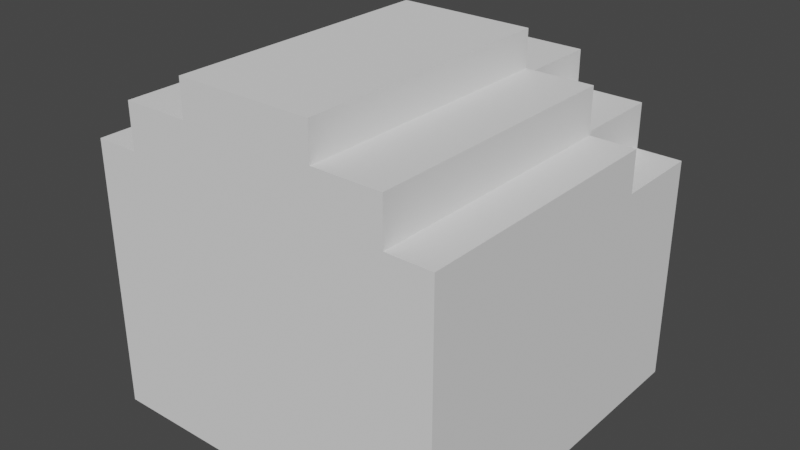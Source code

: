 # Source: head.blend  (saved by Blender 2.80.75; exported with 4.5.12 LTS)
import bpy
from mathutils import Matrix  # noqa: F401  (used for matrix-valued properties, if any)

bpy.ops.wm.read_factory_settings(use_empty=True)
scene = bpy.context.scene
scene.name = 'Scene'

# ---- collections
col_collection = bpy.data.collections.new('Collection'); scene.collection.children.link(col_collection)

# ---- world
world_world = bpy.data.worlds.new('World'); scene.world = world_world
world_world.use_nodes = True; world_world.node_tree.nodes.clear()
_N = world_world.node_tree.nodes; _L = world_world.node_tree.links
n0 = _N.new('ShaderNodeOutputWorld'); n0.name = 'World Output'; n0.location = (300, 300)
n1 = _N.new('ShaderNodeBackground'); n1.name = 'Background'; n1.location = (10, 300)
n1.inputs[0].default_value = (0.05088, 0.05088, 0.05088, 1.0)
_L.new(n1.outputs[0], n0.inputs[0])
n0.is_active_output = True
world_world.color = (0.05088, 0.05088, 0.05088)
world_world.use_sun_shadow = False
world_world.sun_shadow_jitter_overblur = 0.0

# ---- meshes
me_cube_002 = bpy.data.meshes.new('Cube.002')
me_cube_002.from_pydata([(-1.0, -1.0, -1.0), (-1.0, 1.0, -1.0), (1.0, -1.0, -1.0), (1.0, -1.0, 0.5), (1.0, 1.0, -1.0), (1.0, 1.0, 0.5), (1.0, 0.75, 0.5), (1.0, -0.75, 0.5), (1.0, 0.75, 0.75), (1.0, -0.75, 0.75), (1.0, 0.375, 0.75), (1.0, -0.375, 0.75), (1.0, 0.375, 0.95), (1.0, -0.375, 0.95), (-0.5, 1.0, -1.0), (-0.5, 1.0, 0.5), (-0.5, -1.0, -1.0), (-0.5, -1.0, 0.5), (-0.5, 0.75, 0.5), (-0.5, -0.75, 0.5), (-0.5, 0.75, 0.75), (-0.5, -0.75, 0.75), (-0.5, 0.375, 0.75), (-0.5, -0.375, 0.75), (-0.5, 0.375, 0.95), (-0.5, -0.375, 0.95), (-1.0, -1.0, 0.2698), (-1.0, 1.0, 0.2698), (-0.5, -1.0, 0.2698), (-0.5, -0.75, 0.2698), (-1.0, -0.75, 0.2698), (-1.0, 0.75, 0.2698), (-0.5, -0.75, 0.5198), (-1.0, -0.75, 0.5198), (-1.0, 0.75, 0.5198), (-0.5, -0.375, 0.5198), (-1.0, -0.375, 0.5198), (-1.0, 0.375, 0.5198), (-1.0, -0.375, 0.7198), (-1.0, 0.375, 0.7198), (-0.5, -0.375, 0.7198), (-0.5, 1.0, 0.2698), (-0.5, 0.75, 0.2698), (-0.5, 0.75, 0.5198), (-0.5, 0.375, 0.5198), (-0.5, 0.375, 0.7198)], [], [(4, 5, 3, 2), (23, 25, 40, 35), (14, 4, 2, 16), (19, 7, 9, 21), (3, 5, 6, 7), (17, 3, 7, 19), (9, 8, 10, 11), (7, 6, 8, 9), (11, 10, 12, 13), (21, 9, 11, 23), (18, 15, 41, 42), (23, 11, 13, 25), (10, 22, 24, 12), (24, 22, 44, 45), (12, 24, 25, 13), (8, 20, 22, 10), (6, 18, 20, 8), (19, 21, 32, 29), (5, 15, 18, 6), (1, 14, 16, 0), (17, 19, 29, 28), (41, 27, 31, 42), (42, 31, 34, 43), (43, 34, 37, 44), (45, 39, 38, 40), (44, 37, 39, 45), (36, 35, 40, 38), (33, 32, 35, 36), (26, 28, 29, 30), (30, 29, 32, 33), (25, 24, 45, 40), (22, 20, 43, 44), (21, 23, 35, 32), (20, 18, 42, 43), (30, 33, 36, 37, 34, 31), (39, 37, 36, 38), (1, 0, 26, 30, 31, 27), (0, 16, 28, 26), (3, 17, 28, 16, 2), (15, 5, 4, 14, 41), (14, 1, 27, 41)])
_uv = me_cube_002.uv_layers.new(name='UVMap')
_uv.uv.foreach_set('vector', [0.375, 0.5, 0.625, 0.5, 0.625, 0.75, 0.375, 0.75, 0.625, 0.9375, 0.625, 0.9375, 0.625, 0.9375, 0.625, 0.9375, 0.1875, 0.5, 0.375, 0.5, 0.375, 0.75, 0.1875, 0.75, 0.625, 0.9375, 0.625, 0.75, 0.625, 0.75, 0.625, 0.9375, 0.625, 0.75, 0.625, 0.5, 0.625, 0.5, 0.625, 0.75, 0.625, 0.9375, 0.625, 0.75, 0.625, 0.75, 0.625, 0.9375, 0.625, 0.75, 0.625, 0.5, 0.625, 0.5, 0.625, 0.75, 0.625, 0.75, 0.625, 0.5, 0.625, 0.5, 0.625, 0.75, 0.625, 0.75, 0.625, 0.5, 0.625, 0.5, 0.625, 0.75, 0.625, 0.9375, 0.625, 0.75, 0.625, 0.75, 0.625, 0.9375, 0.625, 0.3125, 0.625, 0.3125, 0.625, 0.3125, 0.625, 0.3125, 0.625, 0.9375, 0.625, 0.75, 0.625, 0.75, 0.625, 0.9375, 0.625, 0.5, 0.625, 0.3125, 0.625, 0.3125, 0.625, 0.5, 0.625, 0.3125, 0.625, 0.3125, 0.625, 0.3125, 0.625, 0.3125, 0.625, 0.5, 0.8125, 0.5, 0.8125, 0.75, 0.625, 0.75, 0.625, 0.5, 0.625, 0.3125, 0.625, 0.3125, 0.625, 0.5, 0.625, 0.5, 0.625, 0.3125, 0.625, 0.3125, 0.625, 0.5, 0.625, 0.9375, 0.625, 0.9375, 0.625, 0.9375, 0.625, 0.9375, 0.625, 0.5, 0.625, 0.3125, 0.625, 0.3125, 0.625, 0.5, 0.125, 0.5, 0.1875, 0.5, 0.1875, 0.75, 0.125, 0.75, 0.625, 0.9375, 0.625, 0.9375, 0.625, 0.9375, 0.625, 0.9375, 0.625, 0.3125, 0.625, 0.25, 0.625, 0.25, 0.625, 0.3125, 0.625, 0.3125, 0.625, 0.25, 0.625, 0.25, 0.625, 0.3125, 0.625, 0.3125, 0.625, 0.25, 0.625, 0.25, 0.625, 0.3125, 0.8125, 0.5, 0.875, 0.5, 0.875, 0.75, 0.8125, 0.75, 0.625, 0.3125, 0.625, 0.25, 0.625, 0.25, 0.625, 0.3125, 0.625, 1.0, 0.625, 0.9375, 0.625, 0.9375, 0.625, 1.0, 0.625, 1.0, 0.625, 0.9375, 0.625, 0.9375, 0.625, 1.0, 0.625, 1.0, 0.625, 0.9375, 0.625, 0.9375, 0.625, 1.0, 0.625, 1.0, 0.625, 0.9375, 0.625, 0.9375, 0.625, 1.0, 0.8125, 0.75, 0.8125, 0.5, 0.8125, 0.5, 0.8125, 0.75, 0.625, 0.3125, 0.625, 0.3125, 0.625, 0.3125, 0.625, 0.3125, 0.625, 0.9375, 0.625, 0.9375, 0.625, 0.9375, 0.625, 0.9375, 0.625, 0.3125, 0.625, 0.3125, 0.625, 0.3125, 0.625, 0.3125, 0.625, 1.0, 0.625, 1.0, 0.625, 1.0, 0.625, 0.25, 0.625, 0.25, 0.625, 0.25, 0.625, 0.25, 0.625, 0.25, 0.625, 1.0, 0.625, 1.0, 0.125, 0.5, 0.125, 0.75, 0.625, 1.0, 0.625, 1.0, 0.625, 0.25, 0.625, 0.25, 0.125, 0.75, 0.1875, 0.75, 0.625, 0.9375, 0.625, 1.0, 0.625, 0.75, 0.625, 0.9375, 0.625, 0.9375, 0.1875, 0.75, 0.375, 0.75, 0.625, 0.3125, 0.625, 0.5, 0.375, 0.5, 0.1875, 0.5, 0.625, 0.3125, 0.1875, 0.5, 0.125, 0.5, 0.625, 0.25, 0.625, 0.3125])
me_cube_002.use_remesh_preserve_volume = False
me_cube_002.use_remesh_preserve_attributes = False
me_cube_002.use_mirror_vertex_groups = False
me_cube_002.update()

# ---- objects
ob_cube = bpy.data.objects.new('Cube', me_cube_002)

# ---- transforms, parenting, visibility, modifiers, constraints
ob_cube.location = (0.0, 0.0, 0.0)
ob_cube.rotation_euler = (0.0, -0.0, -1.571)
ob_cube.lineart.crease_threshold = 0.0

# ---- collection membership
col_collection.objects.link(ob_cube)

# ---- scene / render settings (as saved in the file)
scene.frame_start = 1; scene.frame_end = 250; scene.frame_set(1)
scene.render.engine = 'BLENDER_EEVEE_NEXT'
scene.cycles.use_denoising = False
scene.cycles.samples = 128
scene.cycles.sampling_pattern = 'TABULATED_SOBOL'
scene.cycles.use_adaptive_sampling = False
scene.cycles.use_light_tree = False
scene.view_settings.view_transform = 'Filmic'
bpy.context.view_layer.update()

# ---- added for rendering (the .blend has no active camera and no usable light): camera, sun
cam_auto = bpy.data.cameras.new('AutoCamera')
cam_auto.lens = 50.0
cam_auto.sensor_width = 36.0
cam_auto.clip_end = 1000.0
ob_auto_camera = bpy.data.objects.new('AutoCamera', cam_auto)
scene.collection.objects.link(ob_auto_camera)
ob_auto_camera.location = (3.17859, -3.81431, 2.51787)
ob_auto_camera.rotation_euler = (1.09748, -7.21219e-08, 0.694738)
scene.camera = ob_auto_camera
light_auto_sun = bpy.data.lights.new('AutoSun', 'SUN')
light_auto_sun.energy = 3.0
light_auto_sun.angle = 0.0523599
ob_auto_sun = bpy.data.objects.new('AutoSun', light_auto_sun)
scene.collection.objects.link(ob_auto_sun)
ob_auto_sun.rotation_euler = (0.872665, 0.174533, 0.523599)
bpy.context.view_layer.update()
